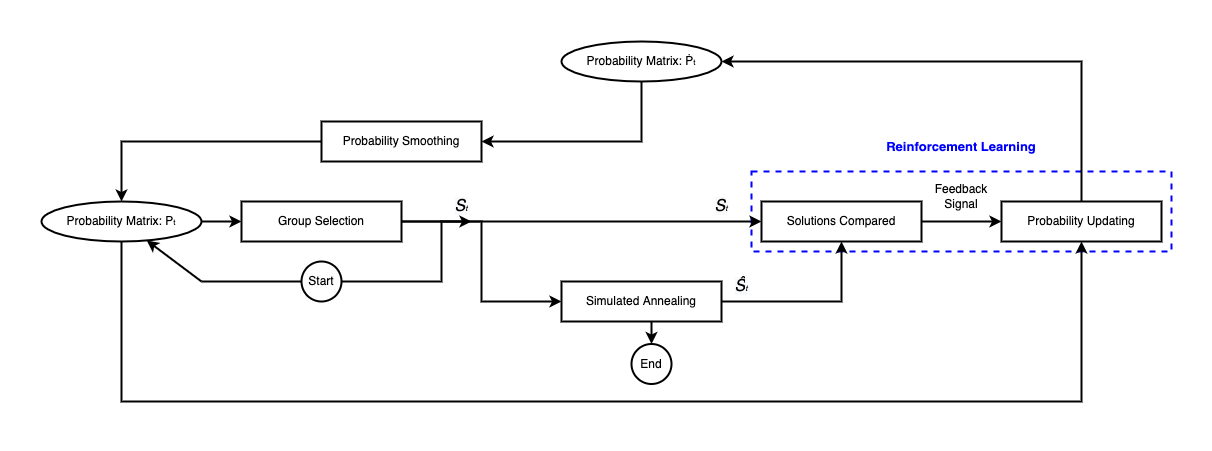

The diagram above was exported from draw.io. Its source (the exported page's mxGraphModel, read from the mxfile embedded in the PNG):
<mxGraphModel dx="2178" dy="791" grid="1" gridSize="10" guides="1" tooltips="1" connect="1" arrows="1" fold="1" page="1" pageScale="1" pageWidth="827" pageHeight="1169" math="0" shadow="0">
  <root>
    <mxCell id="0" />
    <mxCell id="1" parent="0" />
    <mxCell id="o6oe8oMi0POvZ2hpzvU--36" value="" style="rounded=0;whiteSpace=wrap;html=1;fontSize=12;strokeColor=#0000FF;fillColor=none;dashed=1;strokeWidth=2;" parent="1" vertex="1">
      <mxGeometry x="670" y="210" width="420" height="80" as="geometry" />
    </mxCell>
    <mxCell id="o6oe8oMi0POvZ2hpzvU--23" style="edgeStyle=orthogonalEdgeStyle;rounded=0;orthogonalLoop=1;jettySize=auto;html=1;fontSize=12;strokeWidth=2;" parent="1" source="o6oe8oMi0POvZ2hpzvU--1" target="o6oe8oMi0POvZ2hpzvU--2" edge="1">
      <mxGeometry relative="1" as="geometry">
        <mxPoint x="130" y="270" as="targetPoint" />
      </mxGeometry>
    </mxCell>
    <mxCell id="o6oe8oMi0POvZ2hpzvU--1" value="Probability Smoothing" style="rounded=0;whiteSpace=wrap;html=1;strokeColor=#000000;strokeWidth=2;" parent="1" vertex="1">
      <mxGeometry x="240" y="160" width="160" height="40" as="geometry" />
    </mxCell>
    <mxCell id="o6oe8oMi0POvZ2hpzvU--17" style="edgeStyle=orthogonalEdgeStyle;rounded=0;orthogonalLoop=1;jettySize=auto;html=1;fontSize=12;strokeWidth=2;" parent="1" source="o6oe8oMi0POvZ2hpzvU--2" target="o6oe8oMi0POvZ2hpzvU--7" edge="1">
      <mxGeometry relative="1" as="geometry">
        <Array as="points">
          <mxPoint x="40" y="440" />
          <mxPoint x="1000" y="440" />
        </Array>
      </mxGeometry>
    </mxCell>
    <mxCell id="o6oe8oMi0POvZ2hpzvU--24" style="edgeStyle=orthogonalEdgeStyle;rounded=0;orthogonalLoop=1;jettySize=auto;html=1;exitX=1;exitY=0.5;exitDx=0;exitDy=0;entryX=0;entryY=0.5;entryDx=0;entryDy=0;fontSize=12;strokeWidth=2;" parent="1" source="o6oe8oMi0POvZ2hpzvU--2" target="o6oe8oMi0POvZ2hpzvU--4" edge="1">
      <mxGeometry relative="1" as="geometry" />
    </mxCell>
    <mxCell id="o6oe8oMi0POvZ2hpzvU--2" value="Probability Matrix: P&lt;font style=&quot;font-size: 8px&quot;&gt;t&lt;/font&gt;" style="ellipse;whiteSpace=wrap;html=1;strokeWidth=2;" parent="1" vertex="1">
      <mxGeometry x="-40" y="240" width="160" height="40" as="geometry" />
    </mxCell>
    <mxCell id="o6oe8oMi0POvZ2hpzvU--8" style="edgeStyle=orthogonalEdgeStyle;rounded=0;orthogonalLoop=1;jettySize=auto;html=1;entryX=0;entryY=0.5;entryDx=0;entryDy=0;fontSize=8;strokeWidth=2;" parent="1" source="o6oe8oMi0POvZ2hpzvU--4" target="o6oe8oMi0POvZ2hpzvU--6" edge="1">
      <mxGeometry relative="1" as="geometry" />
    </mxCell>
    <mxCell id="o6oe8oMi0POvZ2hpzvU--9" style="edgeStyle=orthogonalEdgeStyle;rounded=0;orthogonalLoop=1;jettySize=auto;html=1;entryX=0;entryY=0.5;entryDx=0;entryDy=0;fontSize=8;strokeWidth=2;" parent="1" source="o6oe8oMi0POvZ2hpzvU--4" target="o6oe8oMi0POvZ2hpzvU--5" edge="1">
      <mxGeometry relative="1" as="geometry" />
    </mxCell>
    <mxCell id="o6oe8oMi0POvZ2hpzvU--4" value="Group Selection" style="rounded=0;whiteSpace=wrap;html=1;strokeColor=#000000;strokeWidth=2;" parent="1" vertex="1">
      <mxGeometry x="160" y="240" width="160" height="40" as="geometry" />
    </mxCell>
    <mxCell id="o6oe8oMi0POvZ2hpzvU--14" style="edgeStyle=orthogonalEdgeStyle;rounded=0;orthogonalLoop=1;jettySize=auto;html=1;exitX=1;exitY=0.5;exitDx=0;exitDy=0;fontSize=12;strokeWidth=2;" parent="1" source="o6oe8oMi0POvZ2hpzvU--5" target="o6oe8oMi0POvZ2hpzvU--6" edge="1">
      <mxGeometry relative="1" as="geometry" />
    </mxCell>
    <mxCell id="Zy_4zjlyCo8wgNDNsnuO-11" style="edgeStyle=orthogonalEdgeStyle;rounded=0;orthogonalLoop=1;jettySize=auto;html=1;fontSize=12;fontColor=#0000FF;endArrow=classic;endFill=1;strokeColor=#000000;strokeWidth=2;" parent="1" source="o6oe8oMi0POvZ2hpzvU--5" target="o6oe8oMi0POvZ2hpzvU--11" edge="1">
      <mxGeometry relative="1" as="geometry">
        <Array as="points">
          <mxPoint x="570" y="370" />
          <mxPoint x="570" y="370" />
        </Array>
      </mxGeometry>
    </mxCell>
    <mxCell id="o6oe8oMi0POvZ2hpzvU--5" value="Simulated Annealing" style="rounded=0;whiteSpace=wrap;html=1;strokeColor=#000000;strokeWidth=2;" parent="1" vertex="1">
      <mxGeometry x="480" y="320" width="160" height="40" as="geometry" />
    </mxCell>
    <mxCell id="o6oe8oMi0POvZ2hpzvU--15" style="edgeStyle=orthogonalEdgeStyle;rounded=0;orthogonalLoop=1;jettySize=auto;html=1;exitX=1;exitY=0.5;exitDx=0;exitDy=0;entryX=0;entryY=0.5;entryDx=0;entryDy=0;fontSize=12;strokeWidth=2;" parent="1" source="o6oe8oMi0POvZ2hpzvU--6" target="o6oe8oMi0POvZ2hpzvU--7" edge="1">
      <mxGeometry relative="1" as="geometry" />
    </mxCell>
    <mxCell id="o6oe8oMi0POvZ2hpzvU--26" style="edgeStyle=orthogonalEdgeStyle;rounded=0;orthogonalLoop=1;jettySize=auto;html=1;exitX=0.5;exitY=0;exitDx=0;exitDy=0;entryX=1;entryY=0.5;entryDx=0;entryDy=0;fontSize=12;strokeWidth=2;" parent="1" source="o6oe8oMi0POvZ2hpzvU--7" target="o6oe8oMi0POvZ2hpzvU--20" edge="1">
      <mxGeometry relative="1" as="geometry" />
    </mxCell>
    <mxCell id="o6oe8oMi0POvZ2hpzvU--7" value="Probability Updating" style="rounded=0;whiteSpace=wrap;html=1;strokeColor=#000000;strokeWidth=2;" parent="1" vertex="1">
      <mxGeometry x="920" y="240" width="160" height="40" as="geometry" />
    </mxCell>
    <mxCell id="o6oe8oMi0POvZ2hpzvU--12" style="rounded=0;orthogonalLoop=1;jettySize=auto;html=1;fontSize=12;edgeStyle=orthogonalEdgeStyle;exitX=0;exitY=0.5;exitDx=0;exitDy=0;endArrow=none;endFill=0;strokeWidth=2;" parent="1" source="o6oe8oMi0POvZ2hpzvU--10" edge="1">
      <mxGeometry relative="1" as="geometry">
        <mxPoint x="240" y="320" as="sourcePoint" />
        <mxPoint x="120" y="320" as="targetPoint" />
        <Array as="points">
          <mxPoint x="220" y="320" />
          <mxPoint x="80" y="320" />
        </Array>
      </mxGeometry>
    </mxCell>
    <mxCell id="r3BkKXpNeqXU9a4znvp9-1" style="rounded=0;orthogonalLoop=1;jettySize=auto;html=1;edgeStyle=orthogonalEdgeStyle;exitX=1;exitY=0.5;exitDx=0;exitDy=0;strokeWidth=2;" parent="1" source="o6oe8oMi0POvZ2hpzvU--10" edge="1">
      <mxGeometry relative="1" as="geometry">
        <mxPoint x="390" y="260" as="targetPoint" />
        <mxPoint x="240" y="320" as="sourcePoint" />
        <Array as="points">
          <mxPoint x="260" y="320" />
          <mxPoint x="360" y="320" />
          <mxPoint x="360" y="260" />
        </Array>
      </mxGeometry>
    </mxCell>
    <mxCell id="o6oe8oMi0POvZ2hpzvU--10" value="&lt;font style=&quot;font-size: 12px&quot;&gt;Start&lt;/font&gt;" style="ellipse;whiteSpace=wrap;html=1;fontSize=8;strokeColor=#000000;strokeWidth=2;" parent="1" vertex="1">
      <mxGeometry x="220" y="300" width="40" height="40" as="geometry" />
    </mxCell>
    <mxCell id="o6oe8oMi0POvZ2hpzvU--11" value="&lt;font style=&quot;font-size: 12px&quot;&gt;End&lt;/font&gt;" style="ellipse;whiteSpace=wrap;html=1;fontSize=8;strokeColor=#000000;strokeWidth=2;" parent="1" vertex="1">
      <mxGeometry x="550" y="382.5" width="40" height="40" as="geometry" />
    </mxCell>
    <mxCell id="o6oe8oMi0POvZ2hpzvU--22" style="edgeStyle=orthogonalEdgeStyle;rounded=0;orthogonalLoop=1;jettySize=auto;html=1;exitX=0.5;exitY=1;exitDx=0;exitDy=0;fontSize=12;entryX=1;entryY=0.5;entryDx=0;entryDy=0;strokeWidth=2;" parent="1" source="o6oe8oMi0POvZ2hpzvU--20" target="o6oe8oMi0POvZ2hpzvU--1" edge="1">
      <mxGeometry relative="1" as="geometry">
        <Array as="points">
          <mxPoint x="560" y="180" />
        </Array>
      </mxGeometry>
    </mxCell>
    <mxCell id="o6oe8oMi0POvZ2hpzvU--20" value="Probability Matrix: Ṗ&lt;font style=&quot;font-size: 8px&quot;&gt;t&lt;/font&gt;" style="ellipse;whiteSpace=wrap;html=1;strokeWidth=2;" parent="1" vertex="1">
      <mxGeometry x="480" y="80" width="160" height="40" as="geometry" />
    </mxCell>
    <mxCell id="o6oe8oMi0POvZ2hpzvU--6" value="Solutions Compared" style="rounded=0;whiteSpace=wrap;html=1;strokeColor=#000000;strokeWidth=2;" parent="1" vertex="1">
      <mxGeometry x="680" y="240" width="160" height="40" as="geometry" />
    </mxCell>
    <mxCell id="o6oe8oMi0POvZ2hpzvU--28" value="&lt;span style=&quot;color: rgb(0 , 0 , 0) ; font-family: &amp;#34;helvetica&amp;#34; ; font-size: 16px ; font-weight: 400 ; letter-spacing: normal ; text-align: center ; text-indent: 0px ; text-transform: none ; word-spacing: 0px ; background-color: rgb(248 , 249 , 250) ; display: inline ; float: none&quot;&gt;Ŝ&lt;/span&gt;&lt;span style=&quot;color: rgb(0 , 0 , 0) ; font-family: &amp;#34;helvetica&amp;#34; ; font-weight: 400 ; letter-spacing: normal ; text-align: center ; text-indent: 0px ; text-transform: none ; word-spacing: 0px ; background-color: rgb(248 , 249 , 250) ; display: inline ; float: none&quot;&gt;&lt;font style=&quot;font-size: 8px&quot;&gt;t&lt;/font&gt;&lt;/span&gt;" style="text;html=1;strokeColor=none;fillColor=none;align=center;verticalAlign=middle;whiteSpace=wrap;rounded=0;fontSize=16;fontStyle=2;strokeWidth=2;" parent="1" vertex="1">
      <mxGeometry x="640" y="310" width="40" height="30" as="geometry" />
    </mxCell>
    <mxCell id="o6oe8oMi0POvZ2hpzvU--29" value="&lt;span style=&quot;color: rgb(0 , 0 , 0) ; font-family: &amp;#34;helvetica&amp;#34; ; font-weight: 400 ; letter-spacing: normal ; text-align: center ; text-indent: 0px ; text-transform: none ; word-spacing: 0px ; background-color: rgb(248 , 249 , 250) ; display: inline ; float: none&quot;&gt;&lt;font&gt;S&lt;/font&gt;&lt;font style=&quot;font-size: 8px&quot;&gt;t&lt;/font&gt;&lt;/span&gt;" style="text;html=1;strokeColor=none;fillColor=none;align=center;verticalAlign=middle;whiteSpace=wrap;rounded=0;fontSize=16;fontStyle=2;strokeWidth=2;" parent="1" vertex="1">
      <mxGeometry x="620" y="230" width="40" height="30" as="geometry" />
    </mxCell>
    <mxCell id="o6oe8oMi0POvZ2hpzvU--30" value="&lt;span style=&quot;color: rgb(0 , 0 , 0) ; font-family: &amp;#34;helvetica&amp;#34; ; font-weight: 400 ; letter-spacing: normal ; text-align: center ; text-indent: 0px ; text-transform: none ; word-spacing: 0px ; background-color: rgb(248 , 249 , 250) ; display: inline ; float: none&quot;&gt;&lt;font&gt;S&lt;/font&gt;&lt;font style=&quot;font-size: 8px&quot;&gt;t&lt;/font&gt;&lt;/span&gt;" style="text;html=1;strokeColor=none;fillColor=none;align=center;verticalAlign=middle;whiteSpace=wrap;rounded=0;fontSize=16;fontStyle=2;strokeWidth=2;" parent="1" vertex="1">
      <mxGeometry x="360" y="230" width="40" height="30" as="geometry" />
    </mxCell>
    <mxCell id="o6oe8oMi0POvZ2hpzvU--35" value="Feedback&lt;br&gt;Signal" style="text;html=1;strokeColor=none;fillColor=none;align=center;verticalAlign=middle;whiteSpace=wrap;rounded=0;fontSize=12;strokeWidth=2;" parent="1" vertex="1">
      <mxGeometry x="840" y="220" width="80" height="30" as="geometry" />
    </mxCell>
    <mxCell id="Zy_4zjlyCo8wgNDNsnuO-1" value="Reinforcement Learning" style="text;html=1;strokeColor=none;fillColor=none;align=center;verticalAlign=middle;whiteSpace=wrap;rounded=0;fontColor=#0000FF;fontStyle=1;fontSize=13;strokeWidth=2;" parent="1" vertex="1">
      <mxGeometry x="670" y="170" width="420" height="30" as="geometry" />
    </mxCell>
    <mxCell id="r3BkKXpNeqXU9a4znvp9-3" value="" style="endArrow=classic;html=1;rounded=0;strokeWidth=2;" parent="1" target="o6oe8oMi0POvZ2hpzvU--2" edge="1">
      <mxGeometry width="50" height="50" relative="1" as="geometry">
        <mxPoint x="120" y="320" as="sourcePoint" />
        <mxPoint x="100" y="240" as="targetPoint" />
      </mxGeometry>
    </mxCell>
  </root>
</mxGraphModel>